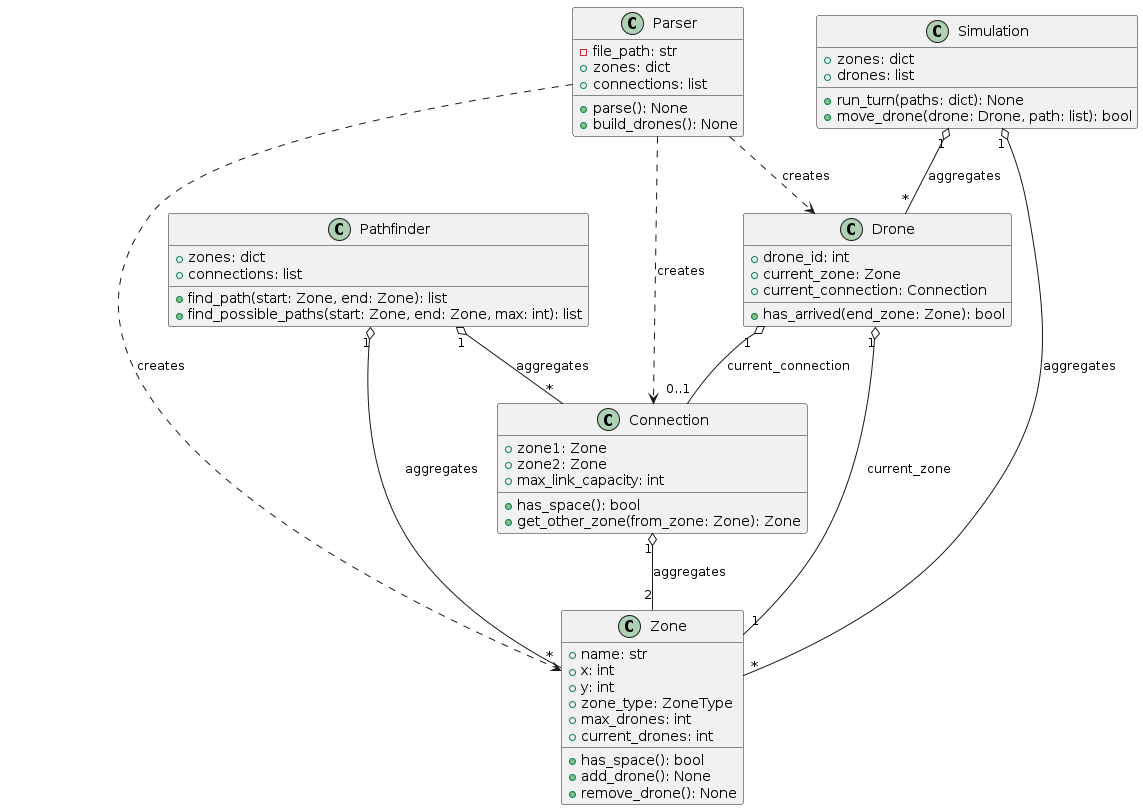

The diagram above was rendered by PlantUML. Its source (embedded in the PNG):
@startuml
class Zone {
  +name: str
  +x: int
  +y: int
  +zone_type: ZoneType
  +max_drones: int
  +current_drones: int
  +has_space(): bool
  +add_drone(): None
  +remove_drone(): None
}

class Connection {
  +zone1: Zone
  +zone2: Zone
  +max_link_capacity: int
  +has_space(): bool
  +get_other_zone(from_zone: Zone): Zone
}

class Drone {
  +drone_id: int
  +current_zone: Zone
  +current_connection: Connection
  +has_arrived(end_zone: Zone): bool
}

class Parser {
  -file_path: str
  +zones: dict
  +connections: list
  +parse(): None
  +build_drones(): None
}

class Pathfinder {
  +zones: dict
  +connections: list
  +find_path(start: Zone, end: Zone): list
  +find_possible_paths(start: Zone, end: Zone, max: int): list
}

class Simulation {
  +zones: dict
  +drones: list
  +run_turn(paths: dict): None
  +move_drone(drone: Drone, path: list): bool
}

Connection "1" o-- "2" Zone : aggregates
Drone "1" o-- "1" Zone : current_zone
Drone "1" o-- "0..1" Connection : current_connection
Parser ..> Zone : creates
Parser ..> Connection : creates
Parser ..> Drone : creates
Pathfinder "1" o-- "*" Zone : aggregates
Pathfinder "1" o-- "*" Connection : aggregates
Simulation "1" o-- "*" Zone : aggregates
Simulation "1" o-- "*" Drone : aggregates
@enduml